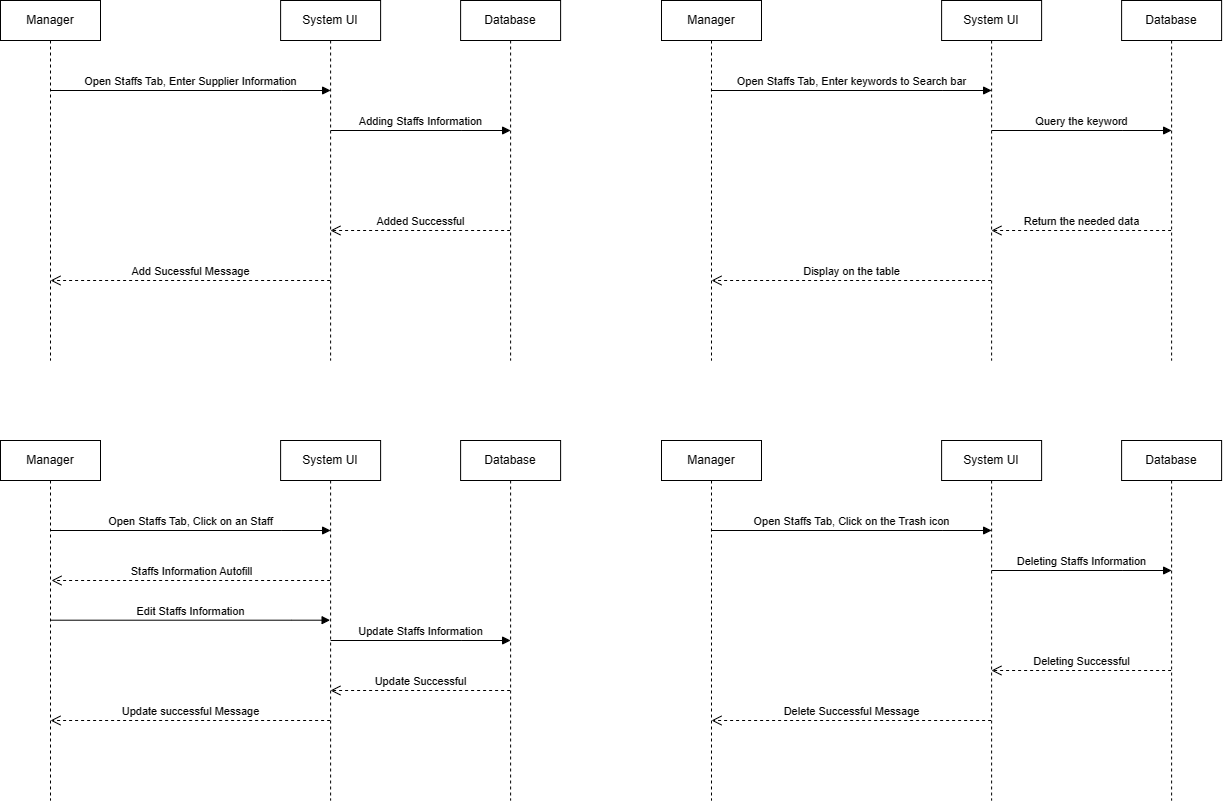

The diagram above was exported from draw.io. Its source (the exported page's mxGraphModel, read from the mxfile embedded in the PNG):
<mxGraphModel dx="1019" dy="536" grid="1" gridSize="10" guides="1" tooltips="1" connect="1" arrows="1" fold="1" page="1" pageScale="1" pageWidth="850" pageHeight="1100" math="0" shadow="0">
  <root>
    <mxCell id="0" />
    <mxCell id="1" parent="0" />
    <mxCell id="b7IyEP5nrYejpp75OZmh-5" value="System UI" style="shape=umlLifeline;perimeter=lifelinePerimeter;whiteSpace=wrap;html=1;container=1;collapsible=0;recursiveResize=0;outlineConnect=0;" parent="1" vertex="1">
      <mxGeometry x="309.11" y="40" width="100" height="360" as="geometry" />
    </mxCell>
    <mxCell id="b7IyEP5nrYejpp75OZmh-12" value="Adding Staffs&amp;nbsp;Information" style="html=1;verticalAlign=bottom;endArrow=block;rounded=0;" parent="b7IyEP5nrYejpp75OZmh-5" edge="1">
      <mxGeometry width="80" relative="1" as="geometry">
        <mxPoint x="50" y="130" as="sourcePoint" />
        <mxPoint x="230" y="130" as="targetPoint" />
        <Array as="points">
          <mxPoint x="180.5" y="130" />
        </Array>
      </mxGeometry>
    </mxCell>
    <mxCell id="b7IyEP5nrYejpp75OZmh-16" value="Add Sucessful Message" style="html=1;verticalAlign=bottom;endArrow=open;dashed=1;endSize=8;rounded=0;" parent="b7IyEP5nrYejpp75OZmh-5" edge="1">
      <mxGeometry relative="1" as="geometry">
        <mxPoint x="49.500000000000114" y="280" as="sourcePoint" />
        <mxPoint x="-230.11" y="280" as="targetPoint" />
        <Array as="points">
          <mxPoint x="-169.61" y="280" />
        </Array>
      </mxGeometry>
    </mxCell>
    <mxCell id="b7IyEP5nrYejpp75OZmh-6" value="Database" style="shape=umlLifeline;perimeter=lifelinePerimeter;whiteSpace=wrap;html=1;container=1;collapsible=0;recursiveResize=0;outlineConnect=0;" parent="1" vertex="1">
      <mxGeometry x="489.11" y="40" width="100" height="360" as="geometry" />
    </mxCell>
    <mxCell id="b7IyEP5nrYejpp75OZmh-8" value="Added Successful" style="html=1;verticalAlign=bottom;endArrow=open;dashed=1;endSize=8;rounded=0;" parent="b7IyEP5nrYejpp75OZmh-6" edge="1">
      <mxGeometry relative="1" as="geometry">
        <mxPoint x="49.50000000000034" y="230.0000000000001" as="sourcePoint" />
        <mxPoint x="-130.18965517241384" y="230.0000000000001" as="targetPoint" />
        <Array as="points">
          <mxPoint x="-69.5" y="230" />
        </Array>
      </mxGeometry>
    </mxCell>
    <mxCell id="b7IyEP5nrYejpp75OZmh-15" value="Open Staffs Tab, Enter Supplier Information" style="html=1;verticalAlign=bottom;endArrow=block;rounded=0;" parent="1" source="b7IyEP5nrYejpp75OZmh-17" edge="1">
      <mxGeometry x="-0.0011" width="80" relative="1" as="geometry">
        <mxPoint x="179.11" y="130" as="sourcePoint" />
        <mxPoint x="359.11" y="130" as="targetPoint" />
        <Array as="points">
          <mxPoint x="309.61" y="130" />
        </Array>
        <mxPoint as="offset" />
      </mxGeometry>
    </mxCell>
    <mxCell id="b7IyEP5nrYejpp75OZmh-17" value="Manager" style="shape=umlLifeline;perimeter=lifelinePerimeter;whiteSpace=wrap;html=1;container=1;collapsible=0;recursiveResize=0;outlineConnect=0;" parent="1" vertex="1">
      <mxGeometry x="29" y="40" width="100" height="360" as="geometry" />
    </mxCell>
    <mxCell id="b7IyEP5nrYejpp75OZmh-19" value="System UI" style="shape=umlLifeline;perimeter=lifelinePerimeter;whiteSpace=wrap;html=1;container=1;collapsible=0;recursiveResize=0;outlineConnect=0;" parent="1" vertex="1">
      <mxGeometry x="970.11" y="40" width="100" height="360" as="geometry" />
    </mxCell>
    <mxCell id="b7IyEP5nrYejpp75OZmh-20" value="Query the keyword" style="html=1;verticalAlign=bottom;endArrow=block;rounded=0;" parent="b7IyEP5nrYejpp75OZmh-19" edge="1">
      <mxGeometry width="80" relative="1" as="geometry">
        <mxPoint x="50" y="130" as="sourcePoint" />
        <mxPoint x="230" y="130" as="targetPoint" />
        <Array as="points">
          <mxPoint x="180.5" y="130" />
        </Array>
      </mxGeometry>
    </mxCell>
    <mxCell id="b7IyEP5nrYejpp75OZmh-21" value="Display on the table" style="html=1;verticalAlign=bottom;endArrow=open;dashed=1;endSize=8;rounded=0;" parent="b7IyEP5nrYejpp75OZmh-19" edge="1">
      <mxGeometry relative="1" as="geometry">
        <mxPoint x="49.500000000000114" y="280" as="sourcePoint" />
        <mxPoint x="-230.11" y="280" as="targetPoint" />
        <Array as="points">
          <mxPoint x="-169.61" y="280" />
        </Array>
      </mxGeometry>
    </mxCell>
    <mxCell id="b7IyEP5nrYejpp75OZmh-22" value="Database" style="shape=umlLifeline;perimeter=lifelinePerimeter;whiteSpace=wrap;html=1;container=1;collapsible=0;recursiveResize=0;outlineConnect=0;" parent="1" vertex="1">
      <mxGeometry x="1150.1100000000001" y="40" width="100" height="360" as="geometry" />
    </mxCell>
    <mxCell id="b7IyEP5nrYejpp75OZmh-23" value="Return the needed data" style="html=1;verticalAlign=bottom;endArrow=open;dashed=1;endSize=8;rounded=0;" parent="b7IyEP5nrYejpp75OZmh-22" edge="1">
      <mxGeometry relative="1" as="geometry">
        <mxPoint x="49.50000000000034" y="230.0000000000001" as="sourcePoint" />
        <mxPoint x="-130.18965517241384" y="230.0000000000001" as="targetPoint" />
        <Array as="points">
          <mxPoint x="-69.5" y="230" />
        </Array>
      </mxGeometry>
    </mxCell>
    <mxCell id="b7IyEP5nrYejpp75OZmh-24" value="Open Staffs Tab, Enter keywords to Search bar" style="html=1;verticalAlign=bottom;endArrow=block;rounded=0;" parent="1" source="b7IyEP5nrYejpp75OZmh-25" edge="1">
      <mxGeometry x="-0.0015" width="80" relative="1" as="geometry">
        <mxPoint x="840.11" y="130" as="sourcePoint" />
        <mxPoint x="1020.11" y="130" as="targetPoint" />
        <Array as="points">
          <mxPoint x="970.61" y="130" />
        </Array>
        <mxPoint as="offset" />
      </mxGeometry>
    </mxCell>
    <mxCell id="b7IyEP5nrYejpp75OZmh-25" value="Manager" style="shape=umlLifeline;perimeter=lifelinePerimeter;whiteSpace=wrap;html=1;container=1;collapsible=0;recursiveResize=0;outlineConnect=0;" parent="1" vertex="1">
      <mxGeometry x="690" y="40" width="100" height="360" as="geometry" />
    </mxCell>
    <mxCell id="b7IyEP5nrYejpp75OZmh-26" value="System UI" style="shape=umlLifeline;perimeter=lifelinePerimeter;whiteSpace=wrap;html=1;container=1;collapsible=0;recursiveResize=0;outlineConnect=0;" parent="1" vertex="1">
      <mxGeometry x="309.11" y="480" width="100" height="360" as="geometry" />
    </mxCell>
    <mxCell id="b7IyEP5nrYejpp75OZmh-27" value="Update Staffs&amp;nbsp;Information" style="html=1;verticalAlign=bottom;endArrow=block;rounded=0;" parent="b7IyEP5nrYejpp75OZmh-26" edge="1">
      <mxGeometry width="80" relative="1" as="geometry">
        <mxPoint x="50" y="200" as="sourcePoint" />
        <mxPoint x="230" y="200" as="targetPoint" />
        <Array as="points">
          <mxPoint x="180.5" y="200" />
        </Array>
      </mxGeometry>
    </mxCell>
    <mxCell id="b7IyEP5nrYejpp75OZmh-28" value="Update successful Message" style="html=1;verticalAlign=bottom;endArrow=open;dashed=1;endSize=8;rounded=0;" parent="b7IyEP5nrYejpp75OZmh-26" edge="1">
      <mxGeometry relative="1" as="geometry">
        <mxPoint x="49.500000000000114" y="280" as="sourcePoint" />
        <mxPoint x="-230.11" y="280" as="targetPoint" />
        <Array as="points">
          <mxPoint x="-169.61" y="280" />
        </Array>
      </mxGeometry>
    </mxCell>
    <mxCell id="b7IyEP5nrYejpp75OZmh-30" value="Update Successful" style="html=1;verticalAlign=bottom;endArrow=open;dashed=1;endSize=8;rounded=0;" parent="b7IyEP5nrYejpp75OZmh-26" edge="1">
      <mxGeometry relative="1" as="geometry">
        <mxPoint x="229.50000000000045" y="250.0000000000001" as="sourcePoint" />
        <mxPoint x="49.81034482758628" y="250.0000000000001" as="targetPoint" />
        <Array as="points">
          <mxPoint x="110.50000000000011" y="250" />
        </Array>
      </mxGeometry>
    </mxCell>
    <mxCell id="b7IyEP5nrYejpp75OZmh-29" value="Database" style="shape=umlLifeline;perimeter=lifelinePerimeter;whiteSpace=wrap;html=1;container=1;collapsible=0;recursiveResize=0;outlineConnect=0;" parent="1" vertex="1">
      <mxGeometry x="489.1100000000001" y="480" width="100" height="360" as="geometry" />
    </mxCell>
    <mxCell id="b7IyEP5nrYejpp75OZmh-31" value="Open Staffs&amp;nbsp;Tab, Click on an Staff" style="html=1;verticalAlign=bottom;endArrow=block;rounded=0;" parent="1" source="b7IyEP5nrYejpp75OZmh-32" edge="1">
      <mxGeometry x="-0.0019" width="80" relative="1" as="geometry">
        <mxPoint x="179.11" y="570" as="sourcePoint" />
        <mxPoint x="359.1100000000001" y="570" as="targetPoint" />
        <Array as="points">
          <mxPoint x="309.61" y="570" />
        </Array>
        <mxPoint as="offset" />
      </mxGeometry>
    </mxCell>
    <mxCell id="b7IyEP5nrYejpp75OZmh-32" value="Manager" style="shape=umlLifeline;perimeter=lifelinePerimeter;whiteSpace=wrap;html=1;container=1;collapsible=0;recursiveResize=0;outlineConnect=0;" parent="1" vertex="1">
      <mxGeometry x="29" y="480" width="100" height="360" as="geometry" />
    </mxCell>
    <mxCell id="b7IyEP5nrYejpp75OZmh-34" value="Staffs&amp;nbsp;Information Autofill" style="html=1;verticalAlign=bottom;endArrow=open;dashed=1;endSize=8;rounded=0;" parent="b7IyEP5nrYejpp75OZmh-32" source="b7IyEP5nrYejpp75OZmh-26" edge="1">
      <mxGeometry x="-0.005" relative="1" as="geometry">
        <mxPoint x="330.6100000000001" y="140" as="sourcePoint" />
        <mxPoint x="51" y="140" as="targetPoint" />
        <Array as="points">
          <mxPoint x="111.5" y="140" />
        </Array>
        <mxPoint as="offset" />
      </mxGeometry>
    </mxCell>
    <mxCell id="b7IyEP5nrYejpp75OZmh-33" value="Edit Staffs&amp;nbsp;Information" style="html=1;verticalAlign=bottom;endArrow=block;rounded=0;" parent="1" edge="1">
      <mxGeometry x="-0.0015" width="80" relative="1" as="geometry">
        <mxPoint x="78.89393939393938" y="659.7" as="sourcePoint" />
        <mxPoint x="358.6100000000001" y="659.7" as="targetPoint" />
        <Array as="points">
          <mxPoint x="319.61" y="659.7" />
        </Array>
        <mxPoint as="offset" />
      </mxGeometry>
    </mxCell>
    <mxCell id="b7IyEP5nrYejpp75OZmh-42" value="System UI" style="shape=umlLifeline;perimeter=lifelinePerimeter;whiteSpace=wrap;html=1;container=1;collapsible=0;recursiveResize=0;outlineConnect=0;" parent="1" vertex="1">
      <mxGeometry x="970.11" y="480" width="100" height="360" as="geometry" />
    </mxCell>
    <mxCell id="b7IyEP5nrYejpp75OZmh-43" value="Deleting Staffs&amp;nbsp;Information" style="html=1;verticalAlign=bottom;endArrow=block;rounded=0;" parent="b7IyEP5nrYejpp75OZmh-42" edge="1">
      <mxGeometry width="80" relative="1" as="geometry">
        <mxPoint x="50" y="130" as="sourcePoint" />
        <mxPoint x="230" y="130" as="targetPoint" />
        <Array as="points">
          <mxPoint x="180.5" y="130" />
        </Array>
      </mxGeometry>
    </mxCell>
    <mxCell id="b7IyEP5nrYejpp75OZmh-44" value="Delete Successful Message" style="html=1;verticalAlign=bottom;endArrow=open;dashed=1;endSize=8;rounded=0;" parent="b7IyEP5nrYejpp75OZmh-42" edge="1">
      <mxGeometry relative="1" as="geometry">
        <mxPoint x="49.500000000000114" y="280" as="sourcePoint" />
        <mxPoint x="-230.11" y="280" as="targetPoint" />
        <Array as="points">
          <mxPoint x="-169.61" y="280" />
        </Array>
      </mxGeometry>
    </mxCell>
    <mxCell id="b7IyEP5nrYejpp75OZmh-45" value="Database" style="shape=umlLifeline;perimeter=lifelinePerimeter;whiteSpace=wrap;html=1;container=1;collapsible=0;recursiveResize=0;outlineConnect=0;" parent="1" vertex="1">
      <mxGeometry x="1150.1100000000001" y="480" width="100" height="360" as="geometry" />
    </mxCell>
    <mxCell id="b7IyEP5nrYejpp75OZmh-46" value="Deleting Successful" style="html=1;verticalAlign=bottom;endArrow=open;dashed=1;endSize=8;rounded=0;" parent="b7IyEP5nrYejpp75OZmh-45" edge="1">
      <mxGeometry relative="1" as="geometry">
        <mxPoint x="49.50000000000034" y="230.0000000000001" as="sourcePoint" />
        <mxPoint x="-130.18965517241384" y="230.0000000000001" as="targetPoint" />
        <Array as="points">
          <mxPoint x="-69.5" y="230" />
        </Array>
      </mxGeometry>
    </mxCell>
    <mxCell id="b7IyEP5nrYejpp75OZmh-47" value="Open Staffs&amp;nbsp;Tab, Click on the Trash icon" style="html=1;verticalAlign=bottom;endArrow=block;rounded=0;" parent="1" source="b7IyEP5nrYejpp75OZmh-48" edge="1">
      <mxGeometry x="-0.0017" width="80" relative="1" as="geometry">
        <mxPoint x="840.11" y="570" as="sourcePoint" />
        <mxPoint x="1020.1100000000001" y="570" as="targetPoint" />
        <Array as="points">
          <mxPoint x="970.61" y="570" />
        </Array>
        <mxPoint as="offset" />
      </mxGeometry>
    </mxCell>
    <mxCell id="b7IyEP5nrYejpp75OZmh-48" value="Manager" style="shape=umlLifeline;perimeter=lifelinePerimeter;whiteSpace=wrap;html=1;container=1;collapsible=0;recursiveResize=0;outlineConnect=0;" parent="1" vertex="1">
      <mxGeometry x="690" y="480" width="100" height="360" as="geometry" />
    </mxCell>
  </root>
</mxGraphModel>